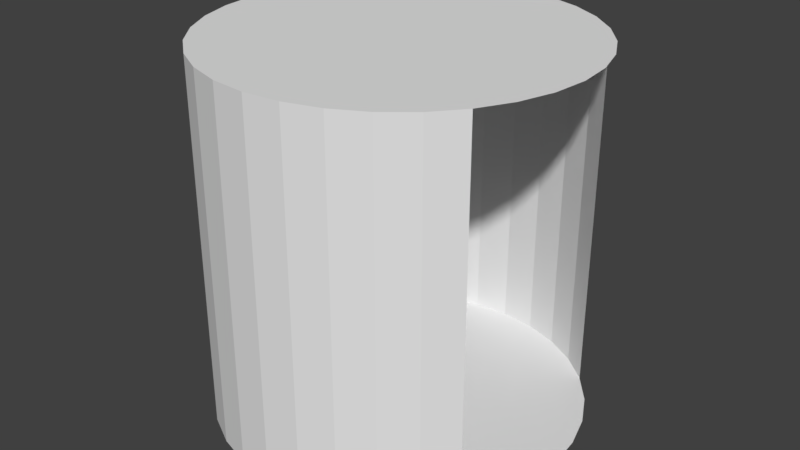 # Source: Teleporter.blend  (saved by Blender 2.79.0; exported with 4.5.12 LTS)
import bpy
from mathutils import Matrix  # noqa: F401  (used for matrix-valued properties, if any)

bpy.ops.wm.read_factory_settings(use_empty=True)
scene = bpy.context.scene
scene.name = 'Scene'

# ---- collections
col_collection_1 = bpy.data.collections.new('Collection 1'); scene.collection.children.link(col_collection_1)

# ---- world
world_world = bpy.data.worlds.new('World'); scene.world = world_world
world_world.color = (0.05088, 0.05088, 0.05088)
world_world.use_sun_shadow = False
world_world.sun_shadow_jitter_overblur = 0.0
world_world.cycles.sampling_method = 'MANUAL'

# ---- meshes
me_cylinder = bpy.data.meshes.new('Cylinder')
me_cylinder.from_pydata([(-0.002783, 1.0, -0.9943), (-0.002783, 1.0, 1.006), (0.1923, 0.981, -0.9943), (0.1923, 0.981, 1.006), (0.3799, 0.9241, -0.9943), (0.3799, 0.9241, 1.006), (0.5528, 0.8317, -0.9943), (0.5528, 0.8317, 1.006), (0.7043, 0.7073, -0.9943), (0.7043, 0.7073, 1.006), (0.8287, 0.5558, -0.9943), (0.8287, 0.5558, 1.006), (0.9211, 0.3829, -0.9943), (0.9211, 0.3829, 1.006), (0.978, 0.1953, -0.9943), (0.978, 0.1953, 1.006), (0.9972, 0.0001997, -0.9943), (0.9972, 0.0001997, 1.006), (0.978, -0.1949, -0.9943), (0.978, -0.1949, 1.006), (0.9211, -0.3825, -0.9943), (0.9211, -0.3825, 1.006), (0.8287, -0.5554, -0.9943), (0.8287, -0.5554, 1.006), (0.7043, -0.7069, -0.9943), (0.7043, -0.7069, 1.006), (0.5528, -0.8313, -0.9943), (0.5528, -0.8313, 1.006), (0.3799, -0.9237, -0.9943), (0.3799, -0.9237, 1.006), (0.1923, -0.9806, -0.9943), (0.1923, -0.9806, 1.006), (-0.002783, -0.9998, -0.9943), (-0.002783, -0.9998, 1.006), (-0.1979, -0.9806, -0.9943), (-0.1979, -0.9806, 1.006), (-0.3855, -0.9237, -0.9943), (-0.3855, -0.9237, 1.006), (-0.5584, -0.8313, -0.9943), (-0.5584, -0.8313, 1.006), (-0.7099, -0.7069, -0.9943), (-0.7099, -0.7069, 1.006), (-0.8343, -0.5554, -0.9943), (-0.8343, -0.5554, 1.006), (-0.9267, -0.3825, -0.9943), (-0.9267, -0.3825, 1.006), (-0.9836, -0.1949, -0.9943), (-0.9836, -0.1949, 1.006), (-1.003, 0.0002006, -0.9943), (-1.003, 0.0002006, 1.006), (-0.9836, 0.1953, -0.9943), (-0.9836, 0.1953, 1.006), (-0.9267, 0.3829, -0.9943), (-0.9267, 0.3829, 1.006), (-0.8343, 0.5558, -0.9943), (-0.8343, 0.5558, 1.006), (-0.7099, 0.7073, -0.9943), (-0.7099, 0.7073, 1.006), (-0.5584, 0.8317, -0.9943), (-0.5584, 0.8317, 1.006), (-0.3857, 0.9244, -0.9911), (-0.3857, 0.9244, 1.009), (-0.1979, 0.981, -0.9943), (-0.1979, 0.981, 1.006)], [], [(0, 1, 3, 2), (2, 3, 5, 4), (4, 5, 7, 6), (6, 7, 9, 8), (22, 23, 25, 24), (24, 25, 27, 26), (26, 27, 29, 28), (28, 29, 31, 30), (30, 31, 33, 32), (32, 33, 35, 34), (34, 35, 37, 36), (36, 37, 39, 38), (38, 39, 41, 40), (40, 41, 43, 42), (42, 43, 45, 44), (44, 45, 47, 46), (46, 47, 49, 48), (48, 49, 51, 50), (50, 51, 53, 52), (52, 53, 55, 54), (54, 55, 57, 56), (56, 57, 59, 58), (58, 59, 61, 60), (3, 1, 63, 61, 59, 57, 55, 53, 51, 49, 47, 45, 43, 41, 39, 37, 35, 33, 31, 29, 27, 25, 23, 21, 19, 17, 15, 13, 11, 9, 7, 5), (60, 61, 63, 62), (62, 63, 1, 0), (0, 2, 4, 6, 8, 10, 12, 14, 16, 18, 20, 22, 24, 26, 28, 30, 32, 34, 36, 38, 40, 42, 44, 46, 48, 50, 52, 54, 56, 58, 60, 62)])
me_cylinder.use_remesh_preserve_volume = False
me_cylinder.use_remesh_preserve_attributes = False
me_cylinder.use_mirror_vertex_groups = False
me_cylinder.update()

# ---- objects
ob_cylinder = bpy.data.objects.new('Cylinder', me_cylinder)

# ---- transforms, parenting, visibility, modifiers, constraints
ob_cylinder.location = (0.0, 0.0, 1.536)
ob_cylinder.lineart.crease_threshold = 0.0

# ---- collection membership
col_collection_1.objects.link(ob_cylinder)

# ---- scene / render settings (as saved in the file)
scene.frame_start = 1; scene.frame_end = 250; scene.frame_set(1)
scene.render.engine = 'BLENDER_EEVEE_NEXT'
scene.render.resolution_percentage = 50
scene.render.dither_intensity = 0.0
scene.cycles.use_denoising = False
scene.cycles.samples = 128
scene.cycles.sampling_pattern = 'TABULATED_SOBOL'
scene.cycles.use_adaptive_sampling = False
scene.cycles.use_light_tree = False
scene.cycles.blur_glossy = 0.0
scene.cycles.sample_clamp_indirect = 0.0
scene.view_settings.view_transform = 'Standard'
bpy.context.view_layer.update()

# ---- added for rendering (the .blend has no active camera and no usable light): camera, sun
cam_auto = bpy.data.cameras.new('AutoCamera')
cam_auto.lens = 50.0
cam_auto.sensor_width = 36.0
cam_auto.clip_end = 1000.0
ob_auto_camera = bpy.data.objects.new('AutoCamera', cam_auto)
scene.collection.objects.link(ob_auto_camera)
ob_auto_camera.location = (3.204, -3.84794, 4.10824)
ob_auto_camera.rotation_euler = (1.09748, -7.21219e-08, 0.694738)
scene.camera = ob_auto_camera
light_auto_sun = bpy.data.lights.new('AutoSun', 'SUN')
light_auto_sun.energy = 3.0
light_auto_sun.angle = 0.0523599
ob_auto_sun = bpy.data.objects.new('AutoSun', light_auto_sun)
scene.collection.objects.link(ob_auto_sun)
ob_auto_sun.rotation_euler = (0.872665, 0.174533, 0.523599)
bpy.context.view_layer.update()
